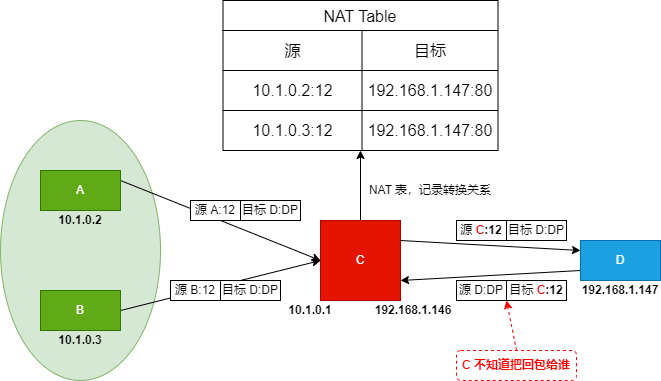

The diagram above was exported from draw.io. Its source (the exported page's mxGraphModel, read from the mxfile embedded in the PNG):
<mxGraphModel dx="1259" dy="679" grid="1" gridSize="10" guides="1" tooltips="1" connect="1" arrows="1" fold="1" page="1" pageScale="1" pageWidth="827" pageHeight="1169" math="0" shadow="0">
  <root>
    <mxCell id="0" />
    <mxCell id="1" parent="0" />
    <mxCell id="-54Gz4Fm3pz3N8Egt9zB-1" value="" style="ellipse;whiteSpace=wrap;html=1;fillColor=#d5e8d4;strokeColor=#82b366;" vertex="1" parent="1">
      <mxGeometry x="80" y="150" width="160" height="260" as="geometry" />
    </mxCell>
    <mxCell id="-54Gz4Fm3pz3N8Egt9zB-2" style="rounded=0;orthogonalLoop=1;jettySize=auto;html=1;entryX=0;entryY=0.5;entryDx=0;entryDy=0;exitX=1;exitY=0.25;exitDx=0;exitDy=0;" edge="1" parent="1" source="-54Gz4Fm3pz3N8Egt9zB-3" target="-54Gz4Fm3pz3N8Egt9zB-7">
      <mxGeometry relative="1" as="geometry">
        <mxPoint x="210" y="210" as="sourcePoint" />
        <mxPoint x="370" y="290" as="targetPoint" />
      </mxGeometry>
    </mxCell>
    <mxCell id="-54Gz4Fm3pz3N8Egt9zB-3" value="A" style="rounded=0;whiteSpace=wrap;html=1;fillColor=#60a917;strokeColor=#2D7600;fontColor=#ffffff;" vertex="1" parent="1">
      <mxGeometry x="120" y="200" width="80" height="40" as="geometry" />
    </mxCell>
    <mxCell id="-54Gz4Fm3pz3N8Egt9zB-32" style="rounded=0;orthogonalLoop=1;jettySize=auto;html=1;exitX=1;exitY=0.5;exitDx=0;exitDy=0;entryX=0;entryY=0.5;entryDx=0;entryDy=0;" edge="1" parent="1" source="-54Gz4Fm3pz3N8Egt9zB-4" target="-54Gz4Fm3pz3N8Egt9zB-7">
      <mxGeometry relative="1" as="geometry" />
    </mxCell>
    <mxCell id="-54Gz4Fm3pz3N8Egt9zB-4" value="B" style="rounded=0;whiteSpace=wrap;html=1;fillColor=#60a917;strokeColor=#2D7600;fontColor=#ffffff;" vertex="1" parent="1">
      <mxGeometry x="120" y="320" width="80" height="40" as="geometry" />
    </mxCell>
    <mxCell id="-54Gz4Fm3pz3N8Egt9zB-6" style="edgeStyle=none;rounded=0;orthogonalLoop=1;jettySize=auto;html=1;exitX=0.5;exitY=0;exitDx=0;exitDy=0;fontColor=#000000;" edge="1" parent="1" source="-54Gz4Fm3pz3N8Egt9zB-7" target="-54Gz4Fm3pz3N8Egt9zB-35">
      <mxGeometry relative="1" as="geometry" />
    </mxCell>
    <mxCell id="-54Gz4Fm3pz3N8Egt9zB-7" value="C" style="rounded=0;whiteSpace=wrap;html=1;fillColor=#e51400;fontColor=#ffffff;strokeColor=#B20000;" vertex="1" parent="1">
      <mxGeometry x="400" y="250" width="80" height="80" as="geometry" />
    </mxCell>
    <mxCell id="-54Gz4Fm3pz3N8Egt9zB-8" style="edgeStyle=none;rounded=0;orthogonalLoop=1;jettySize=auto;html=1;exitX=1;exitY=0.25;exitDx=0;exitDy=0;entryX=0;entryY=0.25;entryDx=0;entryDy=0;" edge="1" parent="1" source="-54Gz4Fm3pz3N8Egt9zB-7" target="-54Gz4Fm3pz3N8Egt9zB-10">
      <mxGeometry relative="1" as="geometry">
        <mxPoint x="510" y="290" as="sourcePoint" />
      </mxGeometry>
    </mxCell>
    <mxCell id="-54Gz4Fm3pz3N8Egt9zB-9" style="edgeStyle=none;rounded=0;orthogonalLoop=1;jettySize=auto;html=1;exitX=0;exitY=0.75;exitDx=0;exitDy=0;entryX=1;entryY=0.75;entryDx=0;entryDy=0;" edge="1" parent="1" source="-54Gz4Fm3pz3N8Egt9zB-10" target="-54Gz4Fm3pz3N8Egt9zB-7">
      <mxGeometry relative="1" as="geometry" />
    </mxCell>
    <mxCell id="-54Gz4Fm3pz3N8Egt9zB-10" value="D" style="rounded=0;whiteSpace=wrap;html=1;fillColor=#1ba1e2;fontColor=#ffffff;strokeColor=#006EAF;" vertex="1" parent="1">
      <mxGeometry x="660" y="270" width="80" height="40" as="geometry" />
    </mxCell>
    <mxCell id="-54Gz4Fm3pz3N8Egt9zB-11" value="10.1.0.1" style="text;html=1;strokeColor=none;fillColor=none;align=center;verticalAlign=middle;whiteSpace=wrap;rounded=0;fontStyle=1" vertex="1" parent="1">
      <mxGeometry x="360" y="330" width="60" height="20" as="geometry" />
    </mxCell>
    <mxCell id="-54Gz4Fm3pz3N8Egt9zB-12" value="10.1.0.2" style="text;html=1;strokeColor=none;fillColor=none;align=center;verticalAlign=middle;whiteSpace=wrap;rounded=0;fontStyle=1" vertex="1" parent="1">
      <mxGeometry x="130" y="240" width="60" height="20" as="geometry" />
    </mxCell>
    <mxCell id="-54Gz4Fm3pz3N8Egt9zB-13" value="10.1.0.3" style="text;html=1;strokeColor=none;fillColor=none;align=center;verticalAlign=middle;whiteSpace=wrap;rounded=0;fontStyle=1" vertex="1" parent="1">
      <mxGeometry x="130" y="360" width="60" height="20" as="geometry" />
    </mxCell>
    <mxCell id="-54Gz4Fm3pz3N8Egt9zB-14" value="192.168.1.146" style="text;html=1;strokeColor=none;fillColor=none;align=center;verticalAlign=middle;whiteSpace=wrap;rounded=0;fontStyle=1" vertex="1" parent="1">
      <mxGeometry x="450" y="330" width="86" height="20" as="geometry" />
    </mxCell>
    <mxCell id="-54Gz4Fm3pz3N8Egt9zB-15" value="192.168.1.147" style="text;html=1;strokeColor=none;fillColor=none;align=center;verticalAlign=middle;whiteSpace=wrap;rounded=0;fontStyle=1" vertex="1" parent="1">
      <mxGeometry x="660" y="310" width="80" height="20" as="geometry" />
    </mxCell>
    <mxCell id="-54Gz4Fm3pz3N8Egt9zB-16" value="源 A:12" style="rounded=0;whiteSpace=wrap;html=1;" vertex="1" parent="1">
      <mxGeometry x="270" y="230" width="50" height="20" as="geometry" />
    </mxCell>
    <mxCell id="-54Gz4Fm3pz3N8Egt9zB-17" value="目标 D:DP" style="rounded=0;whiteSpace=wrap;html=1;" vertex="1" parent="1">
      <mxGeometry x="320" y="230" width="60" height="20" as="geometry" />
    </mxCell>
    <mxCell id="-54Gz4Fm3pz3N8Egt9zB-18" value="源 &lt;b&gt;&lt;font color=&quot;#ff0000&quot;&gt;C&lt;/font&gt;:12&lt;/b&gt;" style="rounded=0;whiteSpace=wrap;html=1;" vertex="1" parent="1">
      <mxGeometry x="536" y="250" width="50" height="20" as="geometry" />
    </mxCell>
    <mxCell id="-54Gz4Fm3pz3N8Egt9zB-19" value="目标 D:DP" style="rounded=0;whiteSpace=wrap;html=1;" vertex="1" parent="1">
      <mxGeometry x="586" y="250" width="60" height="20" as="geometry" />
    </mxCell>
    <mxCell id="-54Gz4Fm3pz3N8Egt9zB-20" value="源 D:DP" style="rounded=0;whiteSpace=wrap;html=1;" vertex="1" parent="1">
      <mxGeometry x="536" y="310" width="50" height="20" as="geometry" />
    </mxCell>
    <mxCell id="-54Gz4Fm3pz3N8Egt9zB-21" value="目标 &lt;b&gt;&lt;font color=&quot;#ff0000&quot;&gt;C&lt;/font&gt;:12&lt;/b&gt;" style="rounded=0;whiteSpace=wrap;html=1;" vertex="1" parent="1">
      <mxGeometry x="586" y="310" width="60" height="20" as="geometry" />
    </mxCell>
    <mxCell id="-54Gz4Fm3pz3N8Egt9zB-24" value="NAT Table" style="shape=table;startSize=30;container=1;collapsible=0;childLayout=tableLayout;strokeColor=default;fontSize=16;fontColor=#000000;" vertex="1" parent="1">
      <mxGeometry x="302.5" y="30" width="275" height="150" as="geometry" />
    </mxCell>
    <mxCell id="-54Gz4Fm3pz3N8Egt9zB-25" value="" style="shape=tableRow;horizontal=0;startSize=0;swimlaneHead=0;swimlaneBody=0;strokeColor=inherit;top=0;left=0;bottom=0;right=0;collapsible=0;dropTarget=0;fillColor=none;points=[[0,0.5],[1,0.5]];portConstraint=eastwest;fontSize=16;fontColor=#000000;" vertex="1" parent="-54Gz4Fm3pz3N8Egt9zB-24">
      <mxGeometry y="30" width="275" height="40" as="geometry" />
    </mxCell>
    <mxCell id="-54Gz4Fm3pz3N8Egt9zB-26" value="源" style="shape=partialRectangle;html=1;whiteSpace=wrap;connectable=0;strokeColor=inherit;overflow=hidden;fillColor=none;top=0;left=0;bottom=0;right=0;pointerEvents=1;fontSize=16;fontColor=#000000;" vertex="1" parent="-54Gz4Fm3pz3N8Egt9zB-25">
      <mxGeometry width="139" height="40" as="geometry">
        <mxRectangle width="139" height="40" as="alternateBounds" />
      </mxGeometry>
    </mxCell>
    <mxCell id="-54Gz4Fm3pz3N8Egt9zB-27" value="目标" style="shape=partialRectangle;html=1;whiteSpace=wrap;connectable=0;strokeColor=inherit;overflow=hidden;fillColor=none;top=0;left=0;bottom=0;right=0;pointerEvents=1;fontSize=16;fontColor=#000000;" vertex="1" parent="-54Gz4Fm3pz3N8Egt9zB-25">
      <mxGeometry x="139" width="136" height="40" as="geometry">
        <mxRectangle width="136" height="40" as="alternateBounds" />
      </mxGeometry>
    </mxCell>
    <mxCell id="-54Gz4Fm3pz3N8Egt9zB-28" value="" style="shape=tableRow;horizontal=0;startSize=0;swimlaneHead=0;swimlaneBody=0;strokeColor=inherit;top=0;left=0;bottom=0;right=0;collapsible=0;dropTarget=0;fillColor=none;points=[[0,0.5],[1,0.5]];portConstraint=eastwest;fontSize=16;fontColor=#000000;" vertex="1" parent="-54Gz4Fm3pz3N8Egt9zB-24">
      <mxGeometry y="70" width="275" height="40" as="geometry" />
    </mxCell>
    <mxCell id="-54Gz4Fm3pz3N8Egt9zB-29" value="10.1.0.2:12" style="shape=partialRectangle;html=1;whiteSpace=wrap;connectable=0;strokeColor=inherit;overflow=hidden;fillColor=none;top=0;left=0;bottom=0;right=0;pointerEvents=1;fontSize=16;fontColor=#000000;" vertex="1" parent="-54Gz4Fm3pz3N8Egt9zB-28">
      <mxGeometry width="139" height="40" as="geometry">
        <mxRectangle width="139" height="40" as="alternateBounds" />
      </mxGeometry>
    </mxCell>
    <mxCell id="-54Gz4Fm3pz3N8Egt9zB-30" value="192.168.1.147:80" style="shape=partialRectangle;html=1;whiteSpace=wrap;connectable=0;strokeColor=inherit;overflow=hidden;fillColor=none;top=0;left=0;bottom=0;right=0;pointerEvents=1;fontSize=16;fontColor=#000000;" vertex="1" parent="-54Gz4Fm3pz3N8Egt9zB-28">
      <mxGeometry x="139" width="136" height="40" as="geometry">
        <mxRectangle width="136" height="40" as="alternateBounds" />
      </mxGeometry>
    </mxCell>
    <mxCell id="-54Gz4Fm3pz3N8Egt9zB-35" style="shape=tableRow;horizontal=0;startSize=0;swimlaneHead=0;swimlaneBody=0;strokeColor=inherit;top=0;left=0;bottom=0;right=0;collapsible=0;dropTarget=0;fillColor=none;points=[[0,0.5],[1,0.5]];portConstraint=eastwest;fontSize=16;fontColor=#000000;" vertex="1" parent="-54Gz4Fm3pz3N8Egt9zB-24">
      <mxGeometry y="110" width="275" height="40" as="geometry" />
    </mxCell>
    <mxCell id="-54Gz4Fm3pz3N8Egt9zB-36" value="10.1.0.3:12" style="shape=partialRectangle;html=1;whiteSpace=wrap;connectable=0;strokeColor=inherit;overflow=hidden;fillColor=none;top=0;left=0;bottom=0;right=0;pointerEvents=1;fontSize=16;fontColor=#000000;" vertex="1" parent="-54Gz4Fm3pz3N8Egt9zB-35">
      <mxGeometry width="139" height="40" as="geometry">
        <mxRectangle width="139" height="40" as="alternateBounds" />
      </mxGeometry>
    </mxCell>
    <mxCell id="-54Gz4Fm3pz3N8Egt9zB-37" value="192.168.1.147:80" style="shape=partialRectangle;html=1;whiteSpace=wrap;connectable=0;strokeColor=inherit;overflow=hidden;fillColor=none;top=0;left=0;bottom=0;right=0;pointerEvents=1;fontSize=16;fontColor=#000000;" vertex="1" parent="-54Gz4Fm3pz3N8Egt9zB-35">
      <mxGeometry x="139" width="136" height="40" as="geometry">
        <mxRectangle width="136" height="40" as="alternateBounds" />
      </mxGeometry>
    </mxCell>
    <mxCell id="-54Gz4Fm3pz3N8Egt9zB-31" value="NAT 表，记录转换关系" style="text;html=1;strokeColor=none;fillColor=none;align=center;verticalAlign=middle;whiteSpace=wrap;rounded=0;fontColor=#000000;" vertex="1" parent="1">
      <mxGeometry x="440" y="205" width="140" height="30" as="geometry" />
    </mxCell>
    <mxCell id="-54Gz4Fm3pz3N8Egt9zB-33" value="源 B:12" style="rounded=0;whiteSpace=wrap;html=1;" vertex="1" parent="1">
      <mxGeometry x="250" y="310" width="50" height="20" as="geometry" />
    </mxCell>
    <mxCell id="-54Gz4Fm3pz3N8Egt9zB-34" value="目标 D:DP" style="rounded=0;whiteSpace=wrap;html=1;" vertex="1" parent="1">
      <mxGeometry x="300" y="310" width="60" height="20" as="geometry" />
    </mxCell>
    <mxCell id="-54Gz4Fm3pz3N8Egt9zB-39" style="edgeStyle=none;rounded=0;orthogonalLoop=1;jettySize=auto;html=1;exitX=0.5;exitY=0;exitDx=0;exitDy=0;entryX=0;entryY=1;entryDx=0;entryDy=0;dashed=1;fontColor=#FF0000;strokeColor=#FF0000;" edge="1" parent="1" source="-54Gz4Fm3pz3N8Egt9zB-38" target="-54Gz4Fm3pz3N8Egt9zB-21">
      <mxGeometry relative="1" as="geometry" />
    </mxCell>
    <mxCell id="-54Gz4Fm3pz3N8Egt9zB-38" value="C 不知道把回包给谁" style="rounded=1;whiteSpace=wrap;html=1;dashed=1;strokeColor=#FF0000;fontColor=#FF0000;fontStyle=1" vertex="1" parent="1">
      <mxGeometry x="536" y="380" width="120" height="30" as="geometry" />
    </mxCell>
  </root>
</mxGraphModel>